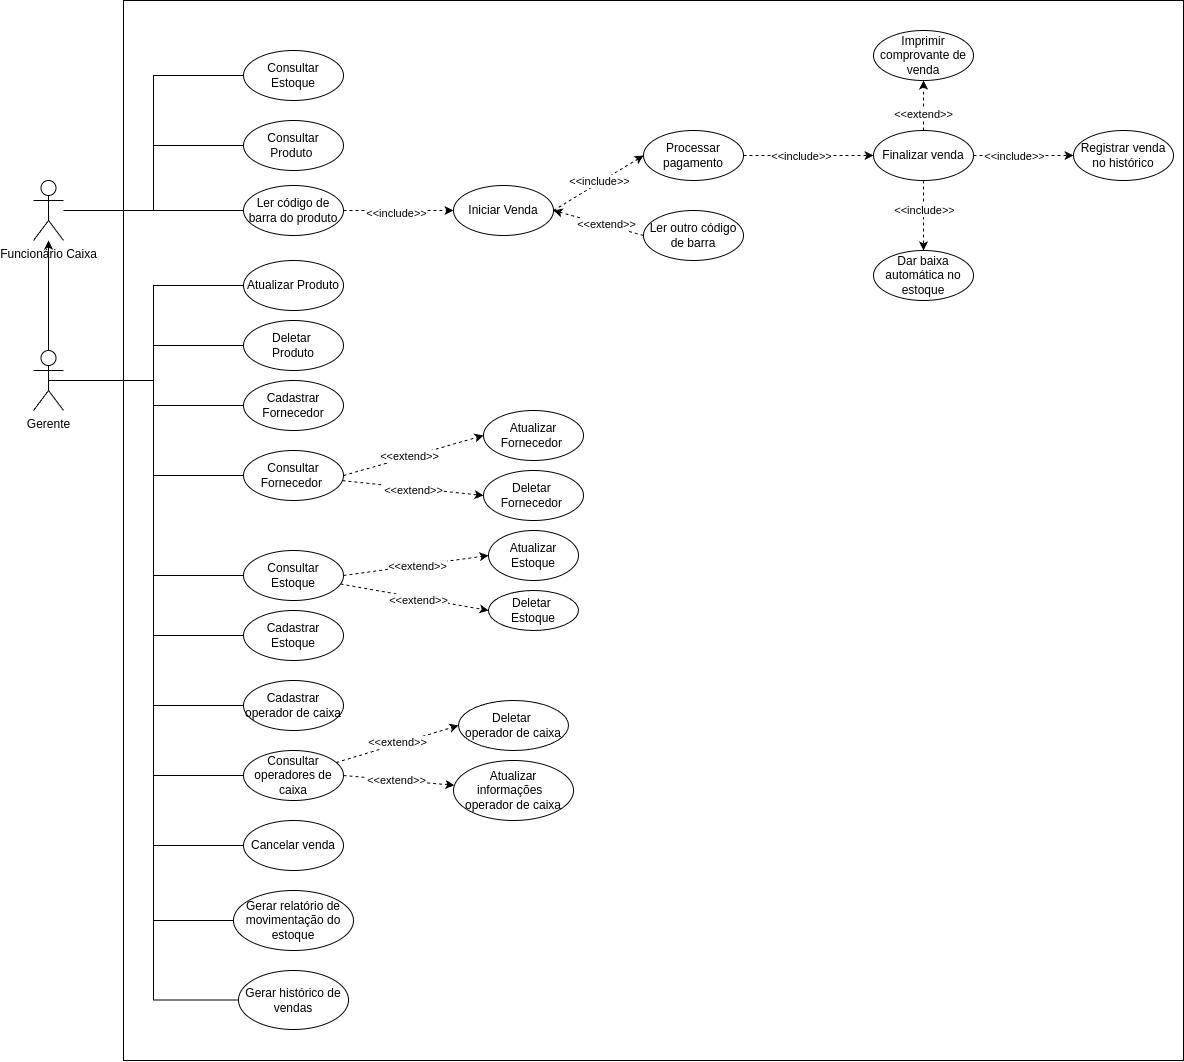

The diagram above was exported from draw.io. Its source (the exported page's mxGraphModel, read from the mxfile embedded in the PNG):
<mxGraphModel dx="2277" dy="745" grid="1" gridSize="10" guides="1" tooltips="1" connect="1" arrows="1" fold="1" page="1" pageScale="1" pageWidth="827" pageHeight="1169" math="0" shadow="0">
  <root>
    <mxCell id="0" />
    <mxCell id="1" parent="0" />
    <mxCell id="k52U7ZDwcFfmw3YzXglG-8" value="" style="whiteSpace=wrap;html=1;aspect=fixed;" parent="1" vertex="1">
      <mxGeometry x="70" y="130" width="1060" height="1060" as="geometry" />
    </mxCell>
    <mxCell id="1iLi15OOvfMgbCx0aY_2-3" value="Iniciar Venda" style="ellipse;whiteSpace=wrap;html=1;" vertex="1" parent="1">
      <mxGeometry x="400" y="315" width="100" height="50" as="geometry" />
    </mxCell>
    <mxCell id="1iLi15OOvfMgbCx0aY_2-7" value="Ler outro código de barra" style="ellipse;whiteSpace=wrap;html=1;" vertex="1" parent="1">
      <mxGeometry x="590" y="340" width="100" height="50" as="geometry" />
    </mxCell>
    <mxCell id="1iLi15OOvfMgbCx0aY_2-63" style="rounded=0;orthogonalLoop=1;jettySize=auto;html=1;entryX=0;entryY=0.5;entryDx=0;entryDy=0;dashed=1;" edge="1" parent="1" source="1iLi15OOvfMgbCx0aY_2-9" target="k52U7ZDwcFfmw3YzXglG-12">
      <mxGeometry relative="1" as="geometry" />
    </mxCell>
    <mxCell id="1iLi15OOvfMgbCx0aY_2-72" value="&amp;lt;&amp;lt;extend&amp;gt;&amp;gt;" style="edgeLabel;html=1;align=center;verticalAlign=middle;resizable=0;points=[];" connectable="0" vertex="1" parent="1iLi15OOvfMgbCx0aY_2-63">
      <mxGeometry x="0.5151" relative="1" as="geometry">
        <mxPoint x="-36" y="-2" as="offset" />
      </mxGeometry>
    </mxCell>
    <mxCell id="1iLi15OOvfMgbCx0aY_2-9" value="Consultar&lt;br&gt;Fornecedor&amp;nbsp;" style="ellipse;whiteSpace=wrap;html=1;" vertex="1" parent="1">
      <mxGeometry x="190" y="580" width="100" height="50" as="geometry" />
    </mxCell>
    <mxCell id="k52U7ZDwcFfmw3YzXglG-12" value="Deletar&amp;nbsp;&lt;br&gt;Fornecedor&amp;nbsp;" style="ellipse;whiteSpace=wrap;html=1;" vertex="1" parent="1">
      <mxGeometry x="430" y="600" width="100" height="50" as="geometry" />
    </mxCell>
    <mxCell id="k52U7ZDwcFfmw3YzXglG-13" value="Atualizar Fornecedor&amp;nbsp;" style="ellipse;whiteSpace=wrap;html=1;" vertex="1" parent="1">
      <mxGeometry x="430" y="540" width="100" height="50" as="geometry" />
    </mxCell>
    <mxCell id="k52U7ZDwcFfmw3YzXglG-14" value="Consultar&lt;br&gt;Produto&amp;nbsp;" style="ellipse;whiteSpace=wrap;html=1;" vertex="1" parent="1">
      <mxGeometry x="190" y="250" width="100" height="50" as="geometry" />
    </mxCell>
    <mxCell id="k52U7ZDwcFfmw3YzXglG-16" value="Deletar&amp;nbsp;&lt;br&gt;Produto" style="ellipse;whiteSpace=wrap;html=1;" vertex="1" parent="1">
      <mxGeometry x="190" y="450" width="100" height="50" as="geometry" />
    </mxCell>
    <mxCell id="k52U7ZDwcFfmw3YzXglG-17" value="Atualizar Produto" style="ellipse;whiteSpace=wrap;html=1;" vertex="1" parent="1">
      <mxGeometry x="190" y="390" width="100" height="50" as="geometry" />
    </mxCell>
    <mxCell id="k52U7ZDwcFfmw3YzXglG-19" value="Cancelar venda" style="ellipse;whiteSpace=wrap;html=1;" vertex="1" parent="1">
      <mxGeometry x="190" y="950" width="100" height="50" as="geometry" />
    </mxCell>
    <mxCell id="k52U7ZDwcFfmw3YzXglG-53" style="edgeStyle=orthogonalEdgeStyle;rounded=0;orthogonalLoop=1;jettySize=auto;html=1;exitX=1;exitY=0.5;exitDx=0;exitDy=0;entryX=0;entryY=0.5;entryDx=0;entryDy=0;dashed=1;" edge="1" parent="1" source="k52U7ZDwcFfmw3YzXglG-20" target="k52U7ZDwcFfmw3YzXglG-46">
      <mxGeometry relative="1" as="geometry" />
    </mxCell>
    <mxCell id="k52U7ZDwcFfmw3YzXglG-54" value="&amp;lt;&amp;lt;include&amp;gt;&amp;gt;" style="edgeLabel;html=1;align=center;verticalAlign=middle;resizable=0;points=[];" connectable="0" vertex="1" parent="k52U7ZDwcFfmw3YzXglG-53">
      <mxGeometry x="-0.219" y="-5" relative="1" as="geometry">
        <mxPoint x="7" y="-5" as="offset" />
      </mxGeometry>
    </mxCell>
    <mxCell id="k52U7ZDwcFfmw3YzXglG-20" value="Processar pagamento" style="ellipse;whiteSpace=wrap;html=1;" vertex="1" parent="1">
      <mxGeometry x="590" y="260" width="100" height="50" as="geometry" />
    </mxCell>
    <mxCell id="k52U7ZDwcFfmw3YzXglG-28" value="Consultar&lt;br&gt;Estoque" style="ellipse;whiteSpace=wrap;html=1;" vertex="1" parent="1">
      <mxGeometry x="190" y="180" width="100" height="50" as="geometry" />
    </mxCell>
    <mxCell id="1iLi15OOvfMgbCx0aY_2-60" style="edgeStyle=orthogonalEdgeStyle;rounded=0;orthogonalLoop=1;jettySize=auto;html=1;endArrow=none;startFill=0;" edge="1" parent="1" source="k52U7ZDwcFfmw3YzXglG-37" target="k52U7ZDwcFfmw3YzXglG-65">
      <mxGeometry relative="1" as="geometry" />
    </mxCell>
    <mxCell id="1iLi15OOvfMgbCx0aY_2-61" style="edgeStyle=orthogonalEdgeStyle;rounded=0;orthogonalLoop=1;jettySize=auto;html=1;entryX=0;entryY=0.5;entryDx=0;entryDy=0;endArrow=none;startFill=0;" edge="1" parent="1" source="k52U7ZDwcFfmw3YzXglG-37" target="k52U7ZDwcFfmw3YzXglG-14">
      <mxGeometry relative="1" as="geometry" />
    </mxCell>
    <mxCell id="1iLi15OOvfMgbCx0aY_2-62" style="edgeStyle=orthogonalEdgeStyle;rounded=0;orthogonalLoop=1;jettySize=auto;html=1;entryX=0;entryY=0.5;entryDx=0;entryDy=0;endArrow=none;startFill=0;" edge="1" parent="1" source="k52U7ZDwcFfmw3YzXglG-37" target="k52U7ZDwcFfmw3YzXglG-28">
      <mxGeometry relative="1" as="geometry" />
    </mxCell>
    <mxCell id="k52U7ZDwcFfmw3YzXglG-37" value="&lt;div&gt;Funcionário Caixa&lt;/div&gt;" style="shape=umlActor;verticalLabelPosition=bottom;verticalAlign=top;html=1;outlineConnect=0;" vertex="1" parent="1">
      <mxGeometry x="-20" y="310" width="30" height="60" as="geometry" />
    </mxCell>
    <mxCell id="k52U7ZDwcFfmw3YzXglG-55" style="edgeStyle=orthogonalEdgeStyle;rounded=0;orthogonalLoop=1;jettySize=auto;html=1;dashed=1;" edge="1" parent="1" source="k52U7ZDwcFfmw3YzXglG-46" target="k52U7ZDwcFfmw3YzXglG-49">
      <mxGeometry relative="1" as="geometry" />
    </mxCell>
    <mxCell id="k52U7ZDwcFfmw3YzXglG-56" value="&amp;lt;&amp;lt;include&amp;gt;&amp;gt;" style="edgeLabel;html=1;align=center;verticalAlign=middle;resizable=0;points=[];" connectable="0" vertex="1" parent="k52U7ZDwcFfmw3YzXglG-55">
      <mxGeometry x="-0.45" y="1" relative="1" as="geometry">
        <mxPoint x="-1" y="9" as="offset" />
      </mxGeometry>
    </mxCell>
    <mxCell id="k52U7ZDwcFfmw3YzXglG-94" style="edgeStyle=orthogonalEdgeStyle;rounded=0;orthogonalLoop=1;jettySize=auto;html=1;entryX=0;entryY=0.5;entryDx=0;entryDy=0;dashed=1;" edge="1" parent="1" source="k52U7ZDwcFfmw3YzXglG-46" target="k52U7ZDwcFfmw3YzXglG-93">
      <mxGeometry relative="1" as="geometry" />
    </mxCell>
    <mxCell id="k52U7ZDwcFfmw3YzXglG-95" value="&amp;lt;&amp;lt;include&amp;gt;&amp;gt;" style="edgeLabel;html=1;align=center;verticalAlign=middle;resizable=0;points=[];" connectable="0" vertex="1" parent="k52U7ZDwcFfmw3YzXglG-94">
      <mxGeometry x="-0.4" y="1" relative="1" as="geometry">
        <mxPoint x="10" y="1" as="offset" />
      </mxGeometry>
    </mxCell>
    <mxCell id="k52U7ZDwcFfmw3YzXglG-97" style="edgeStyle=orthogonalEdgeStyle;rounded=0;orthogonalLoop=1;jettySize=auto;html=1;dashed=1;" edge="1" parent="1" source="k52U7ZDwcFfmw3YzXglG-46" target="k52U7ZDwcFfmw3YzXglG-96">
      <mxGeometry relative="1" as="geometry" />
    </mxCell>
    <mxCell id="k52U7ZDwcFfmw3YzXglG-98" value="&amp;lt;&amp;lt;extend&amp;gt;&amp;gt;" style="edgeLabel;html=1;align=center;verticalAlign=middle;resizable=0;points=[];" connectable="0" vertex="1" parent="k52U7ZDwcFfmw3YzXglG-97">
      <mxGeometry x="-0.35" y="1" relative="1" as="geometry">
        <mxPoint as="offset" />
      </mxGeometry>
    </mxCell>
    <mxCell id="k52U7ZDwcFfmw3YzXglG-46" value="Finalizar venda" style="ellipse;whiteSpace=wrap;html=1;" vertex="1" parent="1">
      <mxGeometry x="820" y="260" width="100" height="50" as="geometry" />
    </mxCell>
    <mxCell id="k52U7ZDwcFfmw3YzXglG-47" value="" style="endArrow=classic;html=1;rounded=0;dashed=1;exitX=0;exitY=0.5;exitDx=0;exitDy=0;entryX=1;entryY=0.5;entryDx=0;entryDy=0;" edge="1" parent="1" source="1iLi15OOvfMgbCx0aY_2-7" target="1iLi15OOvfMgbCx0aY_2-3">
      <mxGeometry width="50" height="50" relative="1" as="geometry">
        <mxPoint x="60" y="620" as="sourcePoint" />
        <mxPoint x="-50" y="610" as="targetPoint" />
      </mxGeometry>
    </mxCell>
    <mxCell id="k52U7ZDwcFfmw3YzXglG-48" value="&amp;lt;&amp;lt;extend&amp;gt;&amp;gt;" style="edgeLabel;html=1;align=center;verticalAlign=middle;resizable=0;points=[];" connectable="0" vertex="1" parent="k52U7ZDwcFfmw3YzXglG-47">
      <mxGeometry x="0.0054" y="3" relative="1" as="geometry">
        <mxPoint x="8" y="-2" as="offset" />
      </mxGeometry>
    </mxCell>
    <mxCell id="k52U7ZDwcFfmw3YzXglG-49" value="Dar baixa automática no estoque" style="ellipse;whiteSpace=wrap;html=1;" vertex="1" parent="1">
      <mxGeometry x="820" y="380" width="100" height="50" as="geometry" />
    </mxCell>
    <mxCell id="k52U7ZDwcFfmw3YzXglG-50" value="" style="endArrow=classic;html=1;rounded=0;dashed=1;exitX=1;exitY=0.5;exitDx=0;exitDy=0;entryX=0;entryY=0.5;entryDx=0;entryDy=0;" edge="1" parent="1" source="1iLi15OOvfMgbCx0aY_2-3" target="k52U7ZDwcFfmw3YzXglG-20">
      <mxGeometry width="50" height="50" relative="1" as="geometry">
        <mxPoint x="281" y="340" as="sourcePoint" />
        <mxPoint x="367" y="302" as="targetPoint" />
      </mxGeometry>
    </mxCell>
    <mxCell id="k52U7ZDwcFfmw3YzXglG-51" value="&amp;lt;&amp;lt;include&amp;gt;&amp;gt;" style="edgeLabel;html=1;align=center;verticalAlign=middle;resizable=0;points=[];" connectable="0" vertex="1" parent="k52U7ZDwcFfmw3YzXglG-50">
      <mxGeometry x="0.0054" y="3" relative="1" as="geometry">
        <mxPoint x="1" y="1" as="offset" />
      </mxGeometry>
    </mxCell>
    <mxCell id="HFK29A3mbUs1cwzWjx2v-9" value="" style="endArrow=classic;html=1;rounded=0;dashed=1;exitX=1;exitY=0.5;exitDx=0;exitDy=0;entryX=0;entryY=0.5;entryDx=0;entryDy=0;" edge="1" parent="1" source="1iLi15OOvfMgbCx0aY_2-9" target="k52U7ZDwcFfmw3YzXglG-13">
      <mxGeometry width="50" height="50" relative="1" as="geometry">
        <mxPoint x="280" y="530" as="sourcePoint" />
        <mxPoint x="390" y="530" as="targetPoint" />
      </mxGeometry>
    </mxCell>
    <mxCell id="HFK29A3mbUs1cwzWjx2v-10" value="&amp;lt;&amp;lt;extend&amp;gt;&amp;gt;" style="edgeLabel;html=1;align=center;verticalAlign=middle;resizable=0;points=[];" connectable="0" vertex="1" parent="HFK29A3mbUs1cwzWjx2v-9">
      <mxGeometry x="0.0054" y="3" relative="1" as="geometry">
        <mxPoint x="-5" y="3" as="offset" />
      </mxGeometry>
    </mxCell>
    <mxCell id="1iLi15OOvfMgbCx0aY_2-55" style="edgeStyle=orthogonalEdgeStyle;rounded=0;orthogonalLoop=1;jettySize=auto;html=1;exitX=0.5;exitY=0;exitDx=0;exitDy=0;exitPerimeter=0;strokeColor=default;endArrow=classic;startFill=0;endFill=1;" edge="1" parent="1" source="1iLi15OOvfMgbCx0aY_2-48" target="k52U7ZDwcFfmw3YzXglG-37">
      <mxGeometry relative="1" as="geometry" />
    </mxCell>
    <mxCell id="1iLi15OOvfMgbCx0aY_2-56" style="edgeStyle=orthogonalEdgeStyle;rounded=0;orthogonalLoop=1;jettySize=auto;html=1;entryX=0;entryY=0.5;entryDx=0;entryDy=0;endArrow=none;startFill=0;" edge="1" parent="1" source="1iLi15OOvfMgbCx0aY_2-48" target="k52U7ZDwcFfmw3YzXglG-17">
      <mxGeometry relative="1" as="geometry" />
    </mxCell>
    <mxCell id="1iLi15OOvfMgbCx0aY_2-57" style="edgeStyle=orthogonalEdgeStyle;rounded=0;orthogonalLoop=1;jettySize=auto;html=1;endArrow=none;startFill=0;" edge="1" parent="1" source="1iLi15OOvfMgbCx0aY_2-48" target="k52U7ZDwcFfmw3YzXglG-16">
      <mxGeometry relative="1" as="geometry" />
    </mxCell>
    <mxCell id="1iLi15OOvfMgbCx0aY_2-58" style="edgeStyle=orthogonalEdgeStyle;rounded=0;orthogonalLoop=1;jettySize=auto;html=1;entryX=0;entryY=0.5;entryDx=0;entryDy=0;endArrow=none;startFill=0;" edge="1" parent="1" source="1iLi15OOvfMgbCx0aY_2-48" target="1iLi15OOvfMgbCx0aY_2-9">
      <mxGeometry relative="1" as="geometry" />
    </mxCell>
    <mxCell id="1iLi15OOvfMgbCx0aY_2-59" style="edgeStyle=orthogonalEdgeStyle;rounded=0;orthogonalLoop=1;jettySize=auto;html=1;entryX=0;entryY=0.5;entryDx=0;entryDy=0;endArrow=none;startFill=0;" edge="1" parent="1" source="1iLi15OOvfMgbCx0aY_2-48" target="k52U7ZDwcFfmw3YzXglG-19">
      <mxGeometry relative="1" as="geometry" />
    </mxCell>
    <mxCell id="k52U7ZDwcFfmw3YzXglG-71" style="edgeStyle=orthogonalEdgeStyle;rounded=0;orthogonalLoop=1;jettySize=auto;html=1;exitX=0.5;exitY=0.5;exitDx=0;exitDy=0;exitPerimeter=0;entryX=0;entryY=0.5;entryDx=0;entryDy=0;endArrow=none;startFill=0;" edge="1" parent="1" source="1iLi15OOvfMgbCx0aY_2-48" target="k52U7ZDwcFfmw3YzXglG-70">
      <mxGeometry relative="1" as="geometry" />
    </mxCell>
    <mxCell id="1iLi15OOvfMgbCx0aY_2-77" style="edgeStyle=orthogonalEdgeStyle;rounded=0;orthogonalLoop=1;jettySize=auto;html=1;entryX=0;entryY=0.5;entryDx=0;entryDy=0;endArrow=none;startFill=0;" edge="1" parent="1" source="1iLi15OOvfMgbCx0aY_2-48" target="1iLi15OOvfMgbCx0aY_2-66">
      <mxGeometry relative="1" as="geometry" />
    </mxCell>
    <mxCell id="1iLi15OOvfMgbCx0aY_2-79" style="edgeStyle=orthogonalEdgeStyle;rounded=0;orthogonalLoop=1;jettySize=auto;html=1;entryX=0;entryY=0.5;entryDx=0;entryDy=0;endArrow=none;startFill=0;" edge="1" parent="1" source="1iLi15OOvfMgbCx0aY_2-48" target="1iLi15OOvfMgbCx0aY_2-78">
      <mxGeometry relative="1" as="geometry" />
    </mxCell>
    <mxCell id="k52U7ZDwcFfmw3YzXglG-85" style="edgeStyle=orthogonalEdgeStyle;rounded=0;orthogonalLoop=1;jettySize=auto;html=1;exitX=0.5;exitY=0.5;exitDx=0;exitDy=0;exitPerimeter=0;entryX=0;entryY=0.5;entryDx=0;entryDy=0;endArrow=none;startFill=0;" edge="1" parent="1" source="1iLi15OOvfMgbCx0aY_2-48" target="k52U7ZDwcFfmw3YzXglG-75">
      <mxGeometry relative="1" as="geometry">
        <Array as="points">
          <mxPoint x="100" y="510" />
          <mxPoint x="100" y="905" />
        </Array>
      </mxGeometry>
    </mxCell>
    <mxCell id="1iLi15OOvfMgbCx0aY_2-48" value="&lt;div&gt;Gerente&lt;/div&gt;" style="shape=umlActor;verticalLabelPosition=bottom;verticalAlign=top;html=1;outlineConnect=0;" vertex="1" parent="1">
      <mxGeometry x="-20" y="480" width="30" height="60" as="geometry" />
    </mxCell>
    <mxCell id="k52U7ZDwcFfmw3YzXglG-86" style="edgeStyle=orthogonalEdgeStyle;rounded=0;orthogonalLoop=1;jettySize=auto;html=1;exitX=0.5;exitY=0.5;exitDx=0;exitDy=0;exitPerimeter=0;entryX=0;entryY=0.5;entryDx=0;entryDy=0;endArrow=none;startFill=0;" edge="1" parent="1" source="1iLi15OOvfMgbCx0aY_2-48" target="k52U7ZDwcFfmw3YzXglG-72">
      <mxGeometry relative="1" as="geometry">
        <Array as="points">
          <mxPoint x="100" y="510" />
          <mxPoint x="100" y="835" />
        </Array>
      </mxGeometry>
    </mxCell>
    <mxCell id="k52U7ZDwcFfmw3YzXglG-68" style="edgeStyle=orthogonalEdgeStyle;rounded=0;orthogonalLoop=1;jettySize=auto;html=1;exitX=1;exitY=0.5;exitDx=0;exitDy=0;entryX=0;entryY=0.5;entryDx=0;entryDy=0;dashed=1;" edge="1" parent="1" source="k52U7ZDwcFfmw3YzXglG-65" target="1iLi15OOvfMgbCx0aY_2-3">
      <mxGeometry relative="1" as="geometry" />
    </mxCell>
    <mxCell id="k52U7ZDwcFfmw3YzXglG-69" value="&amp;lt;&amp;lt;include&amp;gt;&amp;gt;" style="edgeLabel;html=1;align=center;verticalAlign=middle;resizable=0;points=[];" connectable="0" vertex="1" parent="k52U7ZDwcFfmw3YzXglG-68">
      <mxGeometry x="-0.0667" y="-2" relative="1" as="geometry">
        <mxPoint as="offset" />
      </mxGeometry>
    </mxCell>
    <mxCell id="k52U7ZDwcFfmw3YzXglG-70" value="Cadastrar Fornecedor" style="ellipse;whiteSpace=wrap;html=1;" vertex="1" parent="1">
      <mxGeometry x="190" y="510" width="100" height="50" as="geometry" />
    </mxCell>
    <mxCell id="1iLi15OOvfMgbCx0aY_2-65" style="rounded=0;orthogonalLoop=1;jettySize=auto;html=1;entryX=0;entryY=0.5;entryDx=0;entryDy=0;dashed=1;" edge="1" parent="1" source="1iLi15OOvfMgbCx0aY_2-66" target="1iLi15OOvfMgbCx0aY_2-67">
      <mxGeometry relative="1" as="geometry" />
    </mxCell>
    <mxCell id="1iLi15OOvfMgbCx0aY_2-73" value="&amp;lt;&amp;lt;extend&amp;gt;&amp;gt;" style="edgeLabel;html=1;align=center;verticalAlign=middle;resizable=0;points=[];" connectable="0" vertex="1" parent="1iLi15OOvfMgbCx0aY_2-65">
      <mxGeometry x="0.2169" y="1" relative="1" as="geometry">
        <mxPoint x="-13" as="offset" />
      </mxGeometry>
    </mxCell>
    <mxCell id="1iLi15OOvfMgbCx0aY_2-66" value="Consultar&lt;br&gt;Estoque" style="ellipse;whiteSpace=wrap;html=1;" vertex="1" parent="1">
      <mxGeometry x="190" y="680" width="100" height="50" as="geometry" />
    </mxCell>
    <mxCell id="1iLi15OOvfMgbCx0aY_2-67" value="Deletar&amp;nbsp;&lt;br&gt;Estoque" style="ellipse;whiteSpace=wrap;html=1;" vertex="1" parent="1">
      <mxGeometry x="435" y="720" width="90" height="40" as="geometry" />
    </mxCell>
    <mxCell id="1iLi15OOvfMgbCx0aY_2-68" value="Atualizar Estoque" style="ellipse;whiteSpace=wrap;html=1;" vertex="1" parent="1">
      <mxGeometry x="435" y="660" width="90" height="50" as="geometry" />
    </mxCell>
    <mxCell id="1iLi15OOvfMgbCx0aY_2-69" value="" style="endArrow=classic;html=1;rounded=0;dashed=1;exitX=1;exitY=0.5;exitDx=0;exitDy=0;entryX=0;entryY=0.5;entryDx=0;entryDy=0;" edge="1" parent="1" source="1iLi15OOvfMgbCx0aY_2-66" target="1iLi15OOvfMgbCx0aY_2-68">
      <mxGeometry width="50" height="50" relative="1" as="geometry">
        <mxPoint x="480" y="620" as="sourcePoint" />
        <mxPoint x="590" y="620" as="targetPoint" />
      </mxGeometry>
    </mxCell>
    <mxCell id="1iLi15OOvfMgbCx0aY_2-70" value="&amp;lt;&amp;lt;extend&amp;gt;&amp;gt;" style="edgeLabel;html=1;align=center;verticalAlign=middle;resizable=0;points=[];" connectable="0" vertex="1" parent="1iLi15OOvfMgbCx0aY_2-69">
      <mxGeometry x="0.0054" y="3" relative="1" as="geometry">
        <mxPoint x="1" y="3" as="offset" />
      </mxGeometry>
    </mxCell>
    <mxCell id="1iLi15OOvfMgbCx0aY_2-78" value="Cadastrar Estoque" style="ellipse;whiteSpace=wrap;html=1;" vertex="1" parent="1">
      <mxGeometry x="190" y="740" width="100" height="50" as="geometry" />
    </mxCell>
    <mxCell id="k52U7ZDwcFfmw3YzXglG-72" value="Cadastrar operador de caixa" style="ellipse;whiteSpace=wrap;html=1;" vertex="1" parent="1">
      <mxGeometry x="190" y="810" width="100" height="50" as="geometry" />
    </mxCell>
    <mxCell id="k52U7ZDwcFfmw3YzXglG-73" value="Deletar&amp;nbsp;&lt;br&gt;operador de caixa" style="ellipse;whiteSpace=wrap;html=1;" vertex="1" parent="1">
      <mxGeometry x="405" y="830" width="110" height="50" as="geometry" />
    </mxCell>
    <mxCell id="k52U7ZDwcFfmw3YzXglG-77" style="rounded=0;orthogonalLoop=1;jettySize=auto;html=1;entryX=0;entryY=0.5;entryDx=0;entryDy=0;dashed=1;" edge="1" parent="1" source="k52U7ZDwcFfmw3YzXglG-75" target="k52U7ZDwcFfmw3YzXglG-73">
      <mxGeometry relative="1" as="geometry" />
    </mxCell>
    <mxCell id="k52U7ZDwcFfmw3YzXglG-79" value="&amp;lt;&amp;lt;extend&amp;gt;&amp;gt;" style="edgeLabel;html=1;align=center;verticalAlign=middle;resizable=0;points=[];" connectable="0" vertex="1" parent="k52U7ZDwcFfmw3YzXglG-77">
      <mxGeometry x="0.329" y="2" relative="1" as="geometry">
        <mxPoint x="-20" y="6" as="offset" />
      </mxGeometry>
    </mxCell>
    <mxCell id="k52U7ZDwcFfmw3YzXglG-78" style="rounded=0;orthogonalLoop=1;jettySize=auto;html=1;exitX=1;exitY=0.5;exitDx=0;exitDy=0;dashed=1;" edge="1" parent="1" source="k52U7ZDwcFfmw3YzXglG-75" target="k52U7ZDwcFfmw3YzXglG-76">
      <mxGeometry relative="1" as="geometry" />
    </mxCell>
    <mxCell id="k52U7ZDwcFfmw3YzXglG-75" value="Consultar operadores de caixa" style="ellipse;whiteSpace=wrap;html=1;" vertex="1" parent="1">
      <mxGeometry x="190" y="880" width="100" height="50" as="geometry" />
    </mxCell>
    <mxCell id="k52U7ZDwcFfmw3YzXglG-76" value="Atualizar informações&amp;nbsp;&amp;nbsp;&lt;br&gt;operador de caixa" style="ellipse;whiteSpace=wrap;html=1;" vertex="1" parent="1">
      <mxGeometry x="400" y="890" width="120" height="60" as="geometry" />
    </mxCell>
    <mxCell id="k52U7ZDwcFfmw3YzXglG-80" value="&amp;lt;&amp;lt;extend&amp;gt;&amp;gt;" style="edgeLabel;html=1;align=center;verticalAlign=middle;resizable=0;points=[];" connectable="0" vertex="1" parent="1">
      <mxGeometry x="342" y="909" as="geometry" />
    </mxCell>
    <mxCell id="k52U7ZDwcFfmw3YzXglG-87" value="Gerar histórico de vendas" style="ellipse;whiteSpace=wrap;html=1;" vertex="1" parent="1">
      <mxGeometry x="185" y="1100" width="110" height="59" as="geometry" />
    </mxCell>
    <mxCell id="k52U7ZDwcFfmw3YzXglG-88" value="Gerar relatório de movimentação do estoque" style="ellipse;whiteSpace=wrap;html=1;" vertex="1" parent="1">
      <mxGeometry x="180" y="1020" width="120" height="60" as="geometry" />
    </mxCell>
    <mxCell id="k52U7ZDwcFfmw3YzXglG-90" style="edgeStyle=orthogonalEdgeStyle;rounded=0;orthogonalLoop=1;jettySize=auto;html=1;exitX=0;exitY=0.5;exitDx=0;exitDy=0;entryX=0.5;entryY=0.5;entryDx=0;entryDy=0;entryPerimeter=0;endArrow=none;startFill=0;" edge="1" parent="1" source="k52U7ZDwcFfmw3YzXglG-88" target="1iLi15OOvfMgbCx0aY_2-48">
      <mxGeometry relative="1" as="geometry">
        <Array as="points">
          <mxPoint x="100" y="1050" />
          <mxPoint x="100" y="510" />
        </Array>
      </mxGeometry>
    </mxCell>
    <mxCell id="k52U7ZDwcFfmw3YzXglG-65" value="Ler código de barra do produto" style="ellipse;whiteSpace=wrap;html=1;" vertex="1" parent="1">
      <mxGeometry x="190" y="315" width="100" height="50" as="geometry" />
    </mxCell>
    <mxCell id="k52U7ZDwcFfmw3YzXglG-92" style="edgeStyle=orthogonalEdgeStyle;rounded=0;orthogonalLoop=1;jettySize=auto;html=1;entryX=0.5;entryY=0.5;entryDx=0;entryDy=0;entryPerimeter=0;endArrow=none;startFill=0;" edge="1" parent="1" source="k52U7ZDwcFfmw3YzXglG-87" target="1iLi15OOvfMgbCx0aY_2-48">
      <mxGeometry relative="1" as="geometry">
        <Array as="points">
          <mxPoint x="100" y="1130" />
          <mxPoint x="100" y="510" />
        </Array>
      </mxGeometry>
    </mxCell>
    <mxCell id="k52U7ZDwcFfmw3YzXglG-93" value="Registrar venda no histórico" style="ellipse;whiteSpace=wrap;html=1;" vertex="1" parent="1">
      <mxGeometry x="1020" y="260" width="100" height="50" as="geometry" />
    </mxCell>
    <mxCell id="k52U7ZDwcFfmw3YzXglG-96" value="Imprimir comprovante de venda" style="ellipse;whiteSpace=wrap;html=1;" vertex="1" parent="1">
      <mxGeometry x="820" y="160" width="100" height="50" as="geometry" />
    </mxCell>
  </root>
</mxGraphModel>